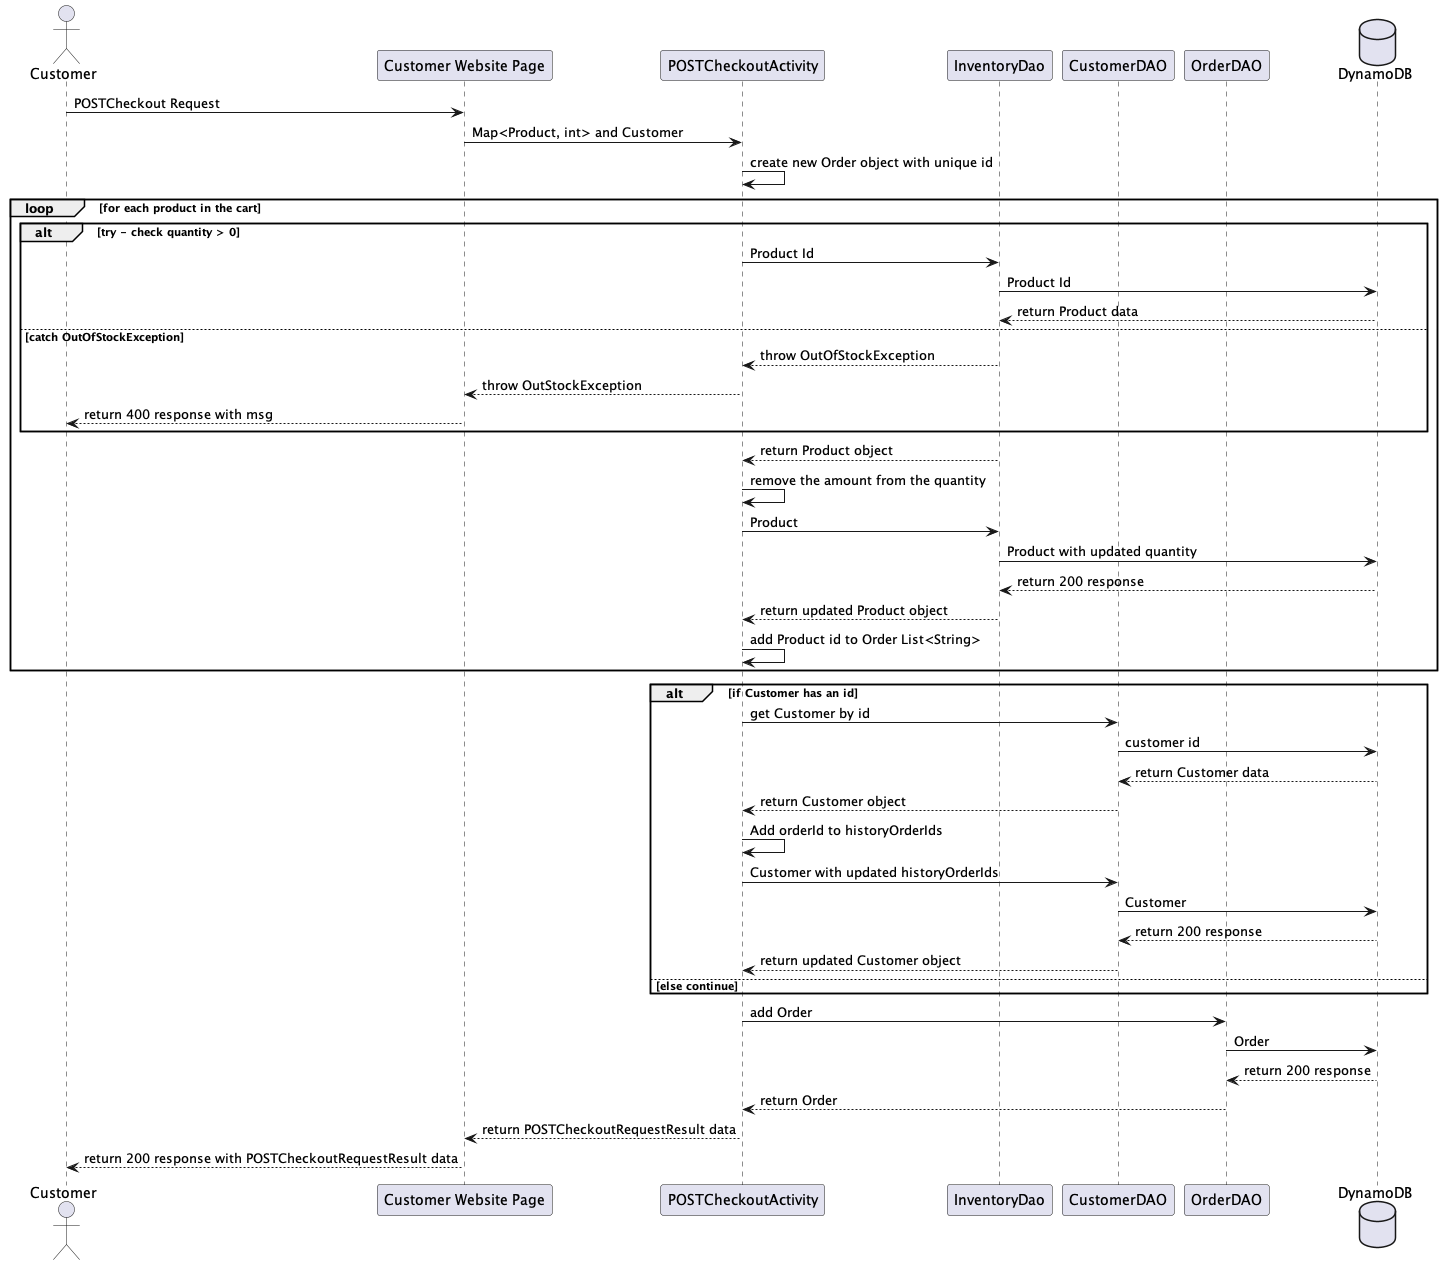

The diagram above was rendered by PlantUML. Its source (embedded in the PNG):
@startuml
'https://plantuml.com/sequence-diagram

actor "Customer" as client
participant "Customer Website Page" as apiGateway
participant "POSTCheckoutActivity" as postCheckoutActivity
participant "InventoryDao" as inventoryDao
participant "CustomerDAO" as customerDao
participant "OrderDAO" as orderDao
database "DynamoDB" as dynamoDB

client -> apiGateway : POSTCheckout Request
apiGateway -> postCheckoutActivity : Map<Product, int> and Customer
postCheckoutActivity -> postCheckoutActivity : create new Order object with unique id
loop for each product in the cart
alt try - check quantity > 0
postCheckoutActivity -> inventoryDao : Product Id
inventoryDao -> dynamoDB : Product Id
dynamoDB --> inventoryDao : return Product data
else catch OutOfStockException
inventoryDao --> postCheckoutActivity : throw OutOfStockException
postCheckoutActivity --> apiGateway : throw OutStockException
apiGateway --> client : return 400 response with msg
end
inventoryDao --> postCheckoutActivity : return Product object
postCheckoutActivity -> postCheckoutActivity : remove the amount from the quantity
postCheckoutActivity -> inventoryDao : Product
inventoryDao -> dynamoDB : Product with updated quantity
dynamoDB --> inventoryDao : return 200 response
inventoryDao --> postCheckoutActivity : return updated Product object
postCheckoutActivity -> postCheckoutActivity : add Product id to Order List<String>
end
alt if Customer has an id
postCheckoutActivity -> customerDao : get Customer by id
customerDao -> dynamoDB : customer id
dynamoDB --> customerDao : return Customer data
customerDao --> postCheckoutActivity : return Customer object
postCheckoutActivity -> postCheckoutActivity : Add orderId to historyOrderIds
postCheckoutActivity -> customerDao : Customer with updated historyOrderIds
customerDao -> dynamoDB : Customer
dynamoDB --> customerDao : return 200 response
customerDao --> postCheckoutActivity : return updated Customer object

else else continue
end
postCheckoutActivity -> orderDao : add Order
orderDao -> dynamoDB : Order
dynamoDB --> orderDao : return 200 response
orderDao --> postCheckoutActivity : return Order
postCheckoutActivity --> apiGateway : return POSTCheckoutRequestResult data
apiGateway --> client : return 200 response with POSTCheckoutRequestResult data

@enduml